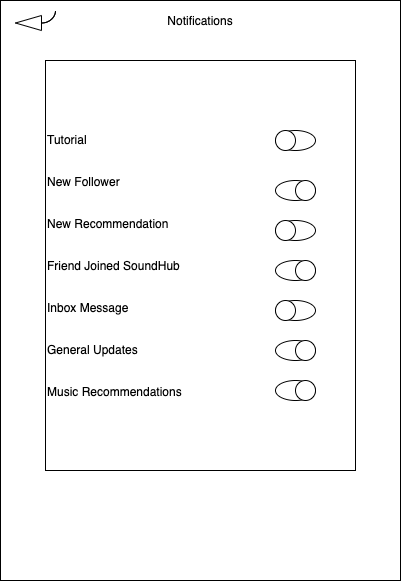

The diagram above was exported from draw.io. Its source (the exported page's mxGraphModel, read from the mxfile embedded in the PNG):
<mxGraphModel dx="1186" dy="455" grid="1" gridSize="10" guides="1" tooltips="1" connect="1" arrows="1" fold="1" page="1" pageScale="1" pageWidth="850" pageHeight="1100" math="0" shadow="0">
  <root>
    <mxCell id="nlbSpbI8BAyTfnZnkqLi-0" />
    <mxCell id="nlbSpbI8BAyTfnZnkqLi-1" parent="nlbSpbI8BAyTfnZnkqLi-0" />
    <mxCell id="7UiQm-SgxSmfv1SESNXg-0" value="" style="rounded=0;whiteSpace=wrap;html=1;" parent="nlbSpbI8BAyTfnZnkqLi-1" vertex="1">
      <mxGeometry x="225" y="120" width="400" height="580" as="geometry" />
    </mxCell>
    <mxCell id="7UiQm-SgxSmfv1SESNXg-4" value="&lt;br&gt;&lt;br&gt;Tutorial&amp;nbsp;&lt;br&gt;&lt;br&gt;&lt;br&gt;New Follower&lt;br&gt;&lt;br&gt;&lt;br&gt;New Recommendation&lt;br&gt;&lt;br&gt;&lt;br&gt;Friend Joined SoundHub&lt;br&gt;&lt;br&gt;&lt;br&gt;Inbox Message&lt;br&gt;&lt;br&gt;&lt;br&gt;General Updates&lt;br&gt;&lt;br&gt;&lt;br&gt;Music Recommendations&lt;br&gt;&lt;br&gt;&lt;br&gt;" style="rounded=0;whiteSpace=wrap;html=1;align=left;" parent="nlbSpbI8BAyTfnZnkqLi-1" vertex="1">
      <mxGeometry x="270" y="180" width="310" height="410" as="geometry" />
    </mxCell>
    <mxCell id="7UiQm-SgxSmfv1SESNXg-6" value="" style="ellipse;whiteSpace=wrap;html=1;" parent="nlbSpbI8BAyTfnZnkqLi-1" vertex="1">
      <mxGeometry x="500" y="250" width="40" height="20" as="geometry" />
    </mxCell>
    <mxCell id="7UiQm-SgxSmfv1SESNXg-7" value="" style="ellipse;whiteSpace=wrap;html=1;" parent="nlbSpbI8BAyTfnZnkqLi-1" vertex="1">
      <mxGeometry x="500" y="250" width="20" height="20" as="geometry" />
    </mxCell>
    <mxCell id="7UiQm-SgxSmfv1SESNXg-8" value="Notifications" style="text;html=1;strokeColor=none;fillColor=none;align=center;verticalAlign=middle;whiteSpace=wrap;rounded=0;" parent="nlbSpbI8BAyTfnZnkqLi-1" vertex="1">
      <mxGeometry x="405" y="130" width="40" height="20" as="geometry" />
    </mxCell>
    <mxCell id="7UiQm-SgxSmfv1SESNXg-11" value="" style="html=1;shadow=0;dashed=0;align=center;verticalAlign=middle;shape=mxgraph.arrows2.jumpInArrow;dy=0;dx=26;arrowHead=15;direction=west;" parent="nlbSpbI8BAyTfnZnkqLi-1" vertex="1">
      <mxGeometry x="240" y="130" width="40" height="20" as="geometry" />
    </mxCell>
    <mxCell id="HtYSc2GeDbfnLT7nJxpi-0" value="" style="ellipse;whiteSpace=wrap;html=1;" parent="nlbSpbI8BAyTfnZnkqLi-1" vertex="1">
      <mxGeometry x="500" y="340" width="40" height="20" as="geometry" />
    </mxCell>
    <mxCell id="HtYSc2GeDbfnLT7nJxpi-1" value="" style="ellipse;whiteSpace=wrap;html=1;" parent="nlbSpbI8BAyTfnZnkqLi-1" vertex="1">
      <mxGeometry x="500" y="340" width="20" height="20" as="geometry" />
    </mxCell>
    <mxCell id="HtYSc2GeDbfnLT7nJxpi-2" value="" style="ellipse;whiteSpace=wrap;html=1;" parent="nlbSpbI8BAyTfnZnkqLi-1" vertex="1">
      <mxGeometry x="500" y="380" width="40" height="20" as="geometry" />
    </mxCell>
    <mxCell id="HtYSc2GeDbfnLT7nJxpi-3" value="" style="ellipse;whiteSpace=wrap;html=1;" parent="nlbSpbI8BAyTfnZnkqLi-1" vertex="1">
      <mxGeometry x="520" y="380" width="20" height="20" as="geometry" />
    </mxCell>
    <mxCell id="HtYSc2GeDbfnLT7nJxpi-4" value="" style="ellipse;whiteSpace=wrap;html=1;" parent="nlbSpbI8BAyTfnZnkqLi-1" vertex="1">
      <mxGeometry x="500" y="420" width="40" height="20" as="geometry" />
    </mxCell>
    <mxCell id="HtYSc2GeDbfnLT7nJxpi-5" value="" style="ellipse;whiteSpace=wrap;html=1;" parent="nlbSpbI8BAyTfnZnkqLi-1" vertex="1">
      <mxGeometry x="500" y="420" width="20" height="20" as="geometry" />
    </mxCell>
    <mxCell id="HtYSc2GeDbfnLT7nJxpi-6" value="" style="ellipse;whiteSpace=wrap;html=1;" parent="nlbSpbI8BAyTfnZnkqLi-1" vertex="1">
      <mxGeometry x="500" y="460" width="40" height="20" as="geometry" />
    </mxCell>
    <mxCell id="HtYSc2GeDbfnLT7nJxpi-7" value="" style="ellipse;whiteSpace=wrap;html=1;" parent="nlbSpbI8BAyTfnZnkqLi-1" vertex="1">
      <mxGeometry x="520" y="460" width="20" height="20" as="geometry" />
    </mxCell>
    <mxCell id="HtYSc2GeDbfnLT7nJxpi-8" value="" style="ellipse;whiteSpace=wrap;html=1;" parent="nlbSpbI8BAyTfnZnkqLi-1" vertex="1">
      <mxGeometry x="500" y="500" width="40" height="20" as="geometry" />
    </mxCell>
    <mxCell id="HtYSc2GeDbfnLT7nJxpi-9" value="" style="ellipse;whiteSpace=wrap;html=1;" parent="nlbSpbI8BAyTfnZnkqLi-1" vertex="1">
      <mxGeometry x="520" y="500" width="20" height="20" as="geometry" />
    </mxCell>
    <mxCell id="HtYSc2GeDbfnLT7nJxpi-10" value="" style="ellipse;whiteSpace=wrap;html=1;" parent="nlbSpbI8BAyTfnZnkqLi-1" vertex="1">
      <mxGeometry x="500" y="300" width="40" height="20" as="geometry" />
    </mxCell>
    <mxCell id="HtYSc2GeDbfnLT7nJxpi-11" value="" style="ellipse;whiteSpace=wrap;html=1;" parent="nlbSpbI8BAyTfnZnkqLi-1" vertex="1">
      <mxGeometry x="520" y="300" width="20" height="20" as="geometry" />
    </mxCell>
  </root>
</mxGraphModel>